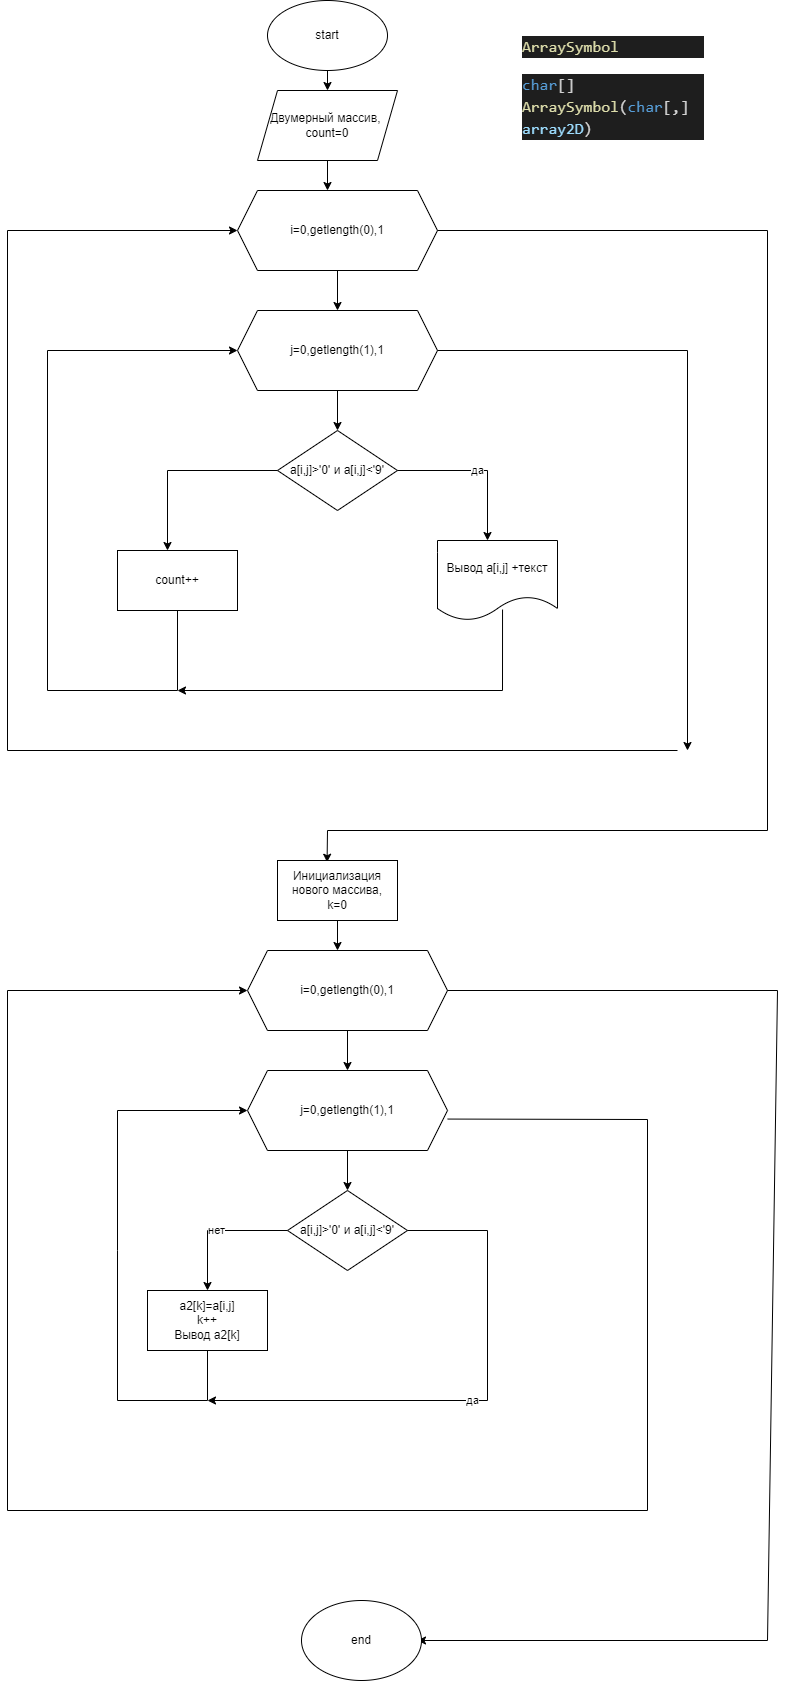

The diagram above was exported from draw.io. Its source (the exported page's mxGraphModel, read from the mxfile embedded in the PNG):
<mxGraphModel dx="1848" dy="462" grid="1" gridSize="10" guides="1" tooltips="1" connect="1" arrows="1" fold="1" page="1" pageScale="1" pageWidth="827" pageHeight="1169" math="0" shadow="0">
  <root>
    <mxCell id="0" />
    <mxCell id="1" parent="0" />
    <mxCell id="lFfkUiIoq_Fj2L-c6fNa-1" value="start" style="ellipse;whiteSpace=wrap;html=1;" vertex="1" parent="1">
      <mxGeometry x="260" y="10" width="120" height="70" as="geometry" />
    </mxCell>
    <mxCell id="lFfkUiIoq_Fj2L-c6fNa-2" value="" style="endArrow=classic;html=1;rounded=0;exitX=0.5;exitY=1;exitDx=0;exitDy=0;" edge="1" parent="1" source="lFfkUiIoq_Fj2L-c6fNa-1" target="lFfkUiIoq_Fj2L-c6fNa-3">
      <mxGeometry width="50" height="50" relative="1" as="geometry">
        <mxPoint x="390" y="230" as="sourcePoint" />
        <mxPoint x="320" y="120" as="targetPoint" />
      </mxGeometry>
    </mxCell>
    <mxCell id="lFfkUiIoq_Fj2L-c6fNa-3" value="Двумерный массив,&amp;nbsp;&lt;br&gt;count=0" style="shape=parallelogram;perimeter=parallelogramPerimeter;whiteSpace=wrap;html=1;fixedSize=1;" vertex="1" parent="1">
      <mxGeometry x="250" y="100" width="140" height="70" as="geometry" />
    </mxCell>
    <mxCell id="lFfkUiIoq_Fj2L-c6fNa-4" value="" style="endArrow=classic;html=1;rounded=0;exitX=0.5;exitY=1;exitDx=0;exitDy=0;" edge="1" parent="1" source="lFfkUiIoq_Fj2L-c6fNa-3">
      <mxGeometry width="50" height="50" relative="1" as="geometry">
        <mxPoint x="390" y="230" as="sourcePoint" />
        <mxPoint x="320" y="200" as="targetPoint" />
      </mxGeometry>
    </mxCell>
    <mxCell id="lFfkUiIoq_Fj2L-c6fNa-5" value="i=0,getlength(0),1" style="shape=hexagon;perimeter=hexagonPerimeter2;whiteSpace=wrap;html=1;fixedSize=1;" vertex="1" parent="1">
      <mxGeometry x="230" y="200" width="200" height="80" as="geometry" />
    </mxCell>
    <mxCell id="lFfkUiIoq_Fj2L-c6fNa-6" value="" style="endArrow=classic;html=1;rounded=0;exitX=0.5;exitY=1;exitDx=0;exitDy=0;" edge="1" parent="1" source="lFfkUiIoq_Fj2L-c6fNa-5">
      <mxGeometry width="50" height="50" relative="1" as="geometry">
        <mxPoint x="390" y="430" as="sourcePoint" />
        <mxPoint x="330" y="320" as="targetPoint" />
      </mxGeometry>
    </mxCell>
    <mxCell id="lFfkUiIoq_Fj2L-c6fNa-7" value="j=0,getlength(1),1" style="shape=hexagon;perimeter=hexagonPerimeter2;whiteSpace=wrap;html=1;fixedSize=1;" vertex="1" parent="1">
      <mxGeometry x="230" y="320" width="200" height="80" as="geometry" />
    </mxCell>
    <mxCell id="lFfkUiIoq_Fj2L-c6fNa-8" value="" style="endArrow=classic;html=1;rounded=0;exitX=0.5;exitY=1;exitDx=0;exitDy=0;" edge="1" parent="1" source="lFfkUiIoq_Fj2L-c6fNa-7" target="lFfkUiIoq_Fj2L-c6fNa-9">
      <mxGeometry width="50" height="50" relative="1" as="geometry">
        <mxPoint x="390" y="430" as="sourcePoint" />
        <mxPoint x="330" y="430" as="targetPoint" />
      </mxGeometry>
    </mxCell>
    <mxCell id="lFfkUiIoq_Fj2L-c6fNa-9" value="a[i,j]&amp;gt;'0' и a[i,j]&amp;lt;'9'&lt;br&gt;" style="rhombus;whiteSpace=wrap;html=1;" vertex="1" parent="1">
      <mxGeometry x="270" y="440" width="120" height="80" as="geometry" />
    </mxCell>
    <mxCell id="lFfkUiIoq_Fj2L-c6fNa-10" value="да" style="endArrow=classic;html=1;rounded=0;exitX=1;exitY=0.5;exitDx=0;exitDy=0;" edge="1" parent="1" source="lFfkUiIoq_Fj2L-c6fNa-9">
      <mxGeometry width="50" height="50" relative="1" as="geometry">
        <mxPoint x="390" y="420" as="sourcePoint" />
        <mxPoint x="480" y="550" as="targetPoint" />
        <Array as="points">
          <mxPoint x="480" y="480" />
        </Array>
      </mxGeometry>
    </mxCell>
    <mxCell id="lFfkUiIoq_Fj2L-c6fNa-11" value="Вывод a[i,j] +текст" style="shape=document;whiteSpace=wrap;html=1;boundedLbl=1;" vertex="1" parent="1">
      <mxGeometry x="430" y="550" width="120" height="80" as="geometry" />
    </mxCell>
    <mxCell id="lFfkUiIoq_Fj2L-c6fNa-12" value="" style="endArrow=classic;html=1;rounded=0;exitX=0;exitY=0.5;exitDx=0;exitDy=0;" edge="1" parent="1" source="lFfkUiIoq_Fj2L-c6fNa-9">
      <mxGeometry width="50" height="50" relative="1" as="geometry">
        <mxPoint x="390" y="620" as="sourcePoint" />
        <mxPoint x="160" y="560" as="targetPoint" />
        <Array as="points">
          <mxPoint x="160" y="480" />
        </Array>
      </mxGeometry>
    </mxCell>
    <mxCell id="lFfkUiIoq_Fj2L-c6fNa-14" value="count++" style="rounded=0;whiteSpace=wrap;html=1;" vertex="1" parent="1">
      <mxGeometry x="110" y="560" width="120" height="60" as="geometry" />
    </mxCell>
    <mxCell id="lFfkUiIoq_Fj2L-c6fNa-15" value="" style="endArrow=classic;html=1;rounded=0;exitX=0.5;exitY=1;exitDx=0;exitDy=0;entryX=0;entryY=0.5;entryDx=0;entryDy=0;" edge="1" parent="1" source="lFfkUiIoq_Fj2L-c6fNa-14" target="lFfkUiIoq_Fj2L-c6fNa-7">
      <mxGeometry width="50" height="50" relative="1" as="geometry">
        <mxPoint x="390" y="620" as="sourcePoint" />
        <mxPoint x="40" y="360" as="targetPoint" />
        <Array as="points">
          <mxPoint x="170" y="700" />
          <mxPoint x="40" y="700" />
          <mxPoint x="40" y="360" />
        </Array>
      </mxGeometry>
    </mxCell>
    <mxCell id="lFfkUiIoq_Fj2L-c6fNa-16" value="" style="endArrow=classic;html=1;rounded=0;exitX=0.542;exitY=0.863;exitDx=0;exitDy=0;exitPerimeter=0;" edge="1" parent="1" source="lFfkUiIoq_Fj2L-c6fNa-11">
      <mxGeometry width="50" height="50" relative="1" as="geometry">
        <mxPoint x="390" y="620" as="sourcePoint" />
        <mxPoint x="170" y="700" as="targetPoint" />
        <Array as="points">
          <mxPoint x="495" y="700" />
        </Array>
      </mxGeometry>
    </mxCell>
    <mxCell id="lFfkUiIoq_Fj2L-c6fNa-17" value="" style="endArrow=classic;html=1;rounded=0;exitX=1;exitY=0.5;exitDx=0;exitDy=0;" edge="1" parent="1" source="lFfkUiIoq_Fj2L-c6fNa-7">
      <mxGeometry width="50" height="50" relative="1" as="geometry">
        <mxPoint x="390" y="420" as="sourcePoint" />
        <mxPoint x="680" y="760" as="targetPoint" />
        <Array as="points">
          <mxPoint x="680" y="360" />
        </Array>
      </mxGeometry>
    </mxCell>
    <mxCell id="lFfkUiIoq_Fj2L-c6fNa-18" value="" style="endArrow=classic;html=1;rounded=0;entryX=0;entryY=0.5;entryDx=0;entryDy=0;" edge="1" parent="1" target="lFfkUiIoq_Fj2L-c6fNa-5">
      <mxGeometry width="50" height="50" relative="1" as="geometry">
        <mxPoint x="670" y="760" as="sourcePoint" />
        <mxPoint y="410" as="targetPoint" />
        <Array as="points">
          <mxPoint y="760" />
          <mxPoint y="240" />
        </Array>
      </mxGeometry>
    </mxCell>
    <mxCell id="lFfkUiIoq_Fj2L-c6fNa-19" value="" style="endArrow=classic;html=1;rounded=0;exitX=1;exitY=0.5;exitDx=0;exitDy=0;entryX=0.413;entryY=0.029;entryDx=0;entryDy=0;entryPerimeter=0;" edge="1" parent="1" source="lFfkUiIoq_Fj2L-c6fNa-5" target="lFfkUiIoq_Fj2L-c6fNa-20">
      <mxGeometry width="50" height="50" relative="1" as="geometry">
        <mxPoint x="390" y="410" as="sourcePoint" />
        <mxPoint x="330" y="860" as="targetPoint" />
        <Array as="points">
          <mxPoint x="760" y="240" />
          <mxPoint x="760" y="840" />
          <mxPoint x="320" y="840" />
        </Array>
      </mxGeometry>
    </mxCell>
    <mxCell id="lFfkUiIoq_Fj2L-c6fNa-20" value="Инициализация нового массива,&lt;br&gt;k=0&lt;br&gt;" style="rounded=0;whiteSpace=wrap;html=1;" vertex="1" parent="1">
      <mxGeometry x="270" y="870" width="120" height="60" as="geometry" />
    </mxCell>
    <mxCell id="lFfkUiIoq_Fj2L-c6fNa-23" value="" style="endArrow=classic;html=1;rounded=0;exitX=0.5;exitY=1;exitDx=0;exitDy=0;" edge="1" parent="1" source="lFfkUiIoq_Fj2L-c6fNa-20">
      <mxGeometry width="50" height="50" relative="1" as="geometry">
        <mxPoint x="370" y="960" as="sourcePoint" />
        <mxPoint x="330" y="960" as="targetPoint" />
      </mxGeometry>
    </mxCell>
    <mxCell id="lFfkUiIoq_Fj2L-c6fNa-24" value="i=0,getlength(0),1" style="shape=hexagon;perimeter=hexagonPerimeter2;whiteSpace=wrap;html=1;fixedSize=1;" vertex="1" parent="1">
      <mxGeometry x="240" y="960" width="200" height="80" as="geometry" />
    </mxCell>
    <mxCell id="lFfkUiIoq_Fj2L-c6fNa-25" value="" style="endArrow=classic;html=1;rounded=0;exitX=0.5;exitY=1;exitDx=0;exitDy=0;" edge="1" parent="1" source="lFfkUiIoq_Fj2L-c6fNa-24">
      <mxGeometry width="50" height="50" relative="1" as="geometry">
        <mxPoint x="400" y="1190" as="sourcePoint" />
        <mxPoint x="340" y="1080" as="targetPoint" />
      </mxGeometry>
    </mxCell>
    <mxCell id="lFfkUiIoq_Fj2L-c6fNa-26" value="j=0,getlength(1),1" style="shape=hexagon;perimeter=hexagonPerimeter2;whiteSpace=wrap;html=1;fixedSize=1;" vertex="1" parent="1">
      <mxGeometry x="240" y="1080" width="200" height="80" as="geometry" />
    </mxCell>
    <mxCell id="lFfkUiIoq_Fj2L-c6fNa-27" value="" style="endArrow=classic;html=1;rounded=0;exitX=0.5;exitY=1;exitDx=0;exitDy=0;" edge="1" parent="1" source="lFfkUiIoq_Fj2L-c6fNa-26">
      <mxGeometry width="50" height="50" relative="1" as="geometry">
        <mxPoint x="400" y="1190" as="sourcePoint" />
        <mxPoint x="340" y="1200" as="targetPoint" />
      </mxGeometry>
    </mxCell>
    <mxCell id="lFfkUiIoq_Fj2L-c6fNa-28" value="a[i,j]&amp;gt;'0' и a[i,j]&amp;lt;'9'&lt;br&gt;" style="rhombus;whiteSpace=wrap;html=1;" vertex="1" parent="1">
      <mxGeometry x="280" y="1200" width="120" height="80" as="geometry" />
    </mxCell>
    <mxCell id="lFfkUiIoq_Fj2L-c6fNa-29" value="да" style="endArrow=classic;html=1;rounded=0;exitX=1;exitY=0.5;exitDx=0;exitDy=0;" edge="1" parent="1" source="lFfkUiIoq_Fj2L-c6fNa-28">
      <mxGeometry width="50" height="50" relative="1" as="geometry">
        <mxPoint x="380" y="1310" as="sourcePoint" />
        <mxPoint x="200" y="1410" as="targetPoint" />
        <Array as="points">
          <mxPoint x="480" y="1240" />
          <mxPoint x="480" y="1410" />
        </Array>
      </mxGeometry>
    </mxCell>
    <mxCell id="lFfkUiIoq_Fj2L-c6fNa-30" value="нет" style="endArrow=classic;html=1;rounded=0;exitX=0;exitY=0.5;exitDx=0;exitDy=0;" edge="1" parent="1" source="lFfkUiIoq_Fj2L-c6fNa-28">
      <mxGeometry width="50" height="50" relative="1" as="geometry">
        <mxPoint x="380" y="1310" as="sourcePoint" />
        <mxPoint x="200" y="1300" as="targetPoint" />
        <Array as="points">
          <mxPoint x="200" y="1240" />
        </Array>
      </mxGeometry>
    </mxCell>
    <mxCell id="lFfkUiIoq_Fj2L-c6fNa-31" value="a2[k]=a[i,j]&lt;br&gt;k++&lt;br&gt;Вывод a2[k]" style="rounded=0;whiteSpace=wrap;html=1;" vertex="1" parent="1">
      <mxGeometry x="140" y="1300" width="120" height="60" as="geometry" />
    </mxCell>
    <mxCell id="lFfkUiIoq_Fj2L-c6fNa-32" value="" style="endArrow=classic;html=1;rounded=0;exitX=0.5;exitY=1;exitDx=0;exitDy=0;entryX=0;entryY=0.5;entryDx=0;entryDy=0;" edge="1" parent="1" source="lFfkUiIoq_Fj2L-c6fNa-31" target="lFfkUiIoq_Fj2L-c6fNa-26">
      <mxGeometry width="50" height="50" relative="1" as="geometry">
        <mxPoint x="380" y="1290" as="sourcePoint" />
        <mxPoint y="1120" as="targetPoint" />
        <Array as="points">
          <mxPoint x="200" y="1410" />
          <mxPoint x="110" y="1410" />
          <mxPoint x="110" y="1260" />
          <mxPoint x="110" y="1120" />
        </Array>
      </mxGeometry>
    </mxCell>
    <mxCell id="lFfkUiIoq_Fj2L-c6fNa-33" value="" style="endArrow=classic;html=1;rounded=0;exitX=1.001;exitY=0.607;exitDx=0;exitDy=0;exitPerimeter=0;entryX=0;entryY=0.5;entryDx=0;entryDy=0;" edge="1" parent="1" source="lFfkUiIoq_Fj2L-c6fNa-26" target="lFfkUiIoq_Fj2L-c6fNa-24">
      <mxGeometry width="50" height="50" relative="1" as="geometry">
        <mxPoint x="380" y="1290" as="sourcePoint" />
        <mxPoint x="-10" y="1320" as="targetPoint" />
        <Array as="points">
          <mxPoint x="640" y="1129" />
          <mxPoint x="640" y="1520" />
          <mxPoint y="1520" />
          <mxPoint y="1000" />
        </Array>
      </mxGeometry>
    </mxCell>
    <mxCell id="lFfkUiIoq_Fj2L-c6fNa-34" value="" style="endArrow=classic;html=1;rounded=0;exitX=1;exitY=0.5;exitDx=0;exitDy=0;" edge="1" parent="1" source="lFfkUiIoq_Fj2L-c6fNa-24">
      <mxGeometry width="50" height="50" relative="1" as="geometry">
        <mxPoint x="380" y="1060" as="sourcePoint" />
        <mxPoint x="410" y="1650" as="targetPoint" />
        <Array as="points">
          <mxPoint x="770" y="1000" />
          <mxPoint x="760" y="1650" />
        </Array>
      </mxGeometry>
    </mxCell>
    <mxCell id="lFfkUiIoq_Fj2L-c6fNa-37" value="end" style="ellipse;whiteSpace=wrap;html=1;" vertex="1" parent="1">
      <mxGeometry x="294" y="1610" width="120" height="80" as="geometry" />
    </mxCell>
    <mxCell id="lFfkUiIoq_Fj2L-c6fNa-38" value="&lt;h1&gt;&lt;div style=&quot;color: rgb(212, 212, 212); background-color: rgb(30, 30, 30); font-family: Consolas, &amp;quot;Courier New&amp;quot;, monospace; font-weight: normal; font-size: 16px; line-height: 22px;&quot;&gt;&lt;span style=&quot;color: #dcdcaa;&quot;&gt;ArraySymbol&lt;/span&gt;&lt;/div&gt;&lt;/h1&gt;&lt;h1&gt;&lt;div style=&quot;color: rgb(212, 212, 212); background-color: rgb(30, 30, 30); font-family: Consolas, &amp;quot;Courier New&amp;quot;, monospace; font-weight: normal; font-size: 16px; line-height: 22px;&quot;&gt;&lt;span style=&quot;color: #569cd6;&quot;&gt;char&lt;/span&gt;[] &lt;span style=&quot;color: #dcdcaa;&quot;&gt;ArraySymbol&lt;/span&gt;(&lt;span style=&quot;color: #569cd6;&quot;&gt;char&lt;/span&gt;[,] &lt;span style=&quot;color: #9cdcfe;&quot;&gt;array2D&lt;/span&gt;)&lt;/div&gt;&lt;/h1&gt;" style="text;html=1;strokeColor=none;fillColor=none;spacing=5;spacingTop=-20;whiteSpace=wrap;overflow=hidden;rounded=0;" vertex="1" parent="1">
      <mxGeometry x="510" y="40" width="190" height="120" as="geometry" />
    </mxCell>
  </root>
</mxGraphModel>